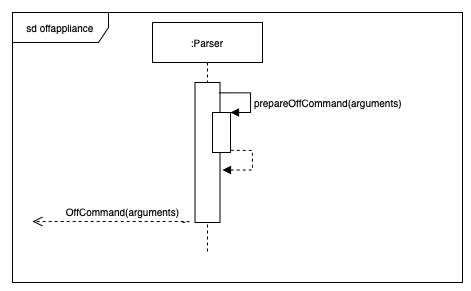

The diagram above was exported from draw.io. Its source (the exported page's mxGraphModel, read from the mxfile embedded in the PNG):
<mxGraphModel dx="1963" dy="1852" grid="1" gridSize="10" guides="1" tooltips="1" connect="1" arrows="1" fold="1" page="1" pageScale="1" pageWidth="850" pageHeight="1100" math="0" shadow="0">
  <root>
    <mxCell id="0" />
    <mxCell id="1" parent="0" />
    <mxCell id="2" value="sd offappliance" style="shape=umlFrame;whiteSpace=wrap;html=1;shadow=0;labelBackgroundColor=none;sketch=0;fillColor=#ffffff;fontSize=10;fontColor=#000000;width=96;height=30;" vertex="1" parent="1">
      <mxGeometry x="1360" y="360" width="450" height="270" as="geometry" />
    </mxCell>
    <mxCell id="3" value=":Parser" style="shape=umlLifeline;perimeter=lifelinePerimeter;whiteSpace=wrap;html=1;container=1;collapsible=0;recursiveResize=0;outlineConnect=0;shadow=0;labelBackgroundColor=none;sketch=0;fillColor=#ffffff;fontSize=10;fontColor=#000000;" vertex="1" parent="1">
      <mxGeometry x="1500" y="370" width="110" height="230" as="geometry" />
    </mxCell>
    <mxCell id="4" value="" style="html=1;points=[];perimeter=orthogonalPerimeter;shadow=0;labelBackgroundColor=none;sketch=0;fillColor=#ffffff;fontSize=10;fontColor=#000000;" vertex="1" parent="3">
      <mxGeometry x="42.5" y="60" width="25" height="140" as="geometry" />
    </mxCell>
    <mxCell id="5" value="" style="html=1;points=[];perimeter=orthogonalPerimeter;shadow=0;labelBackgroundColor=none;sketch=0;fillColor=#ffffff;fontSize=10;fontColor=#000000;" vertex="1" parent="3">
      <mxGeometry x="60" y="90" width="18" height="40" as="geometry" />
    </mxCell>
    <mxCell id="6" value="prepareOffCommand(arguments)" style="edgeStyle=orthogonalEdgeStyle;html=1;align=left;spacingLeft=2;endArrow=block;rounded=0;entryX=1;entryY=0;fontSize=10;fontColor=#000000;exitX=0.952;exitY=0.074;exitDx=0;exitDy=0;exitPerimeter=0;" edge="1" parent="3" source="4" target="5">
      <mxGeometry x="0.1581" relative="1" as="geometry">
        <mxPoint x="73" y="70" as="sourcePoint" />
        <Array as="points">
          <mxPoint x="98" y="70" />
          <mxPoint x="98" y="90" />
        </Array>
        <mxPoint as="offset" />
      </mxGeometry>
    </mxCell>
    <mxCell id="7" value="OffCommand(arguments)" style="html=1;verticalAlign=bottom;endArrow=open;dashed=1;endSize=8;fontSize=10;fontColor=#000000;" edge="1" parent="1">
      <mxGeometry x="-0.0538" y="-1" relative="1" as="geometry">
        <mxPoint x="1529.9999999999995" y="570" as="sourcePoint" />
        <mxPoint x="1379.9999999999995" y="569" as="targetPoint" />
        <Array as="points">
          <mxPoint x="1540" y="569" />
        </Array>
        <mxPoint as="offset" />
      </mxGeometry>
    </mxCell>
    <mxCell id="8" value="" style="edgeStyle=orthogonalEdgeStyle;html=1;align=left;spacingLeft=2;endArrow=block;rounded=0;entryX=1.1;entryY=0.625;fontSize=10;fontColor=#000000;exitX=0.952;exitY=0.074;exitDx=0;exitDy=0;exitPerimeter=0;entryDx=0;entryDy=0;entryPerimeter=0;dashed=1;" edge="1" target="4" parent="1">
      <mxGeometry relative="1" as="geometry">
        <mxPoint x="1578.3000000000002" y="497.8600000000001" as="sourcePoint" />
        <Array as="points">
          <mxPoint x="1600" y="498" />
          <mxPoint x="1600" y="518" />
        </Array>
        <mxPoint x="1590" y="517.5" as="targetPoint" />
      </mxGeometry>
    </mxCell>
  </root>
</mxGraphModel>